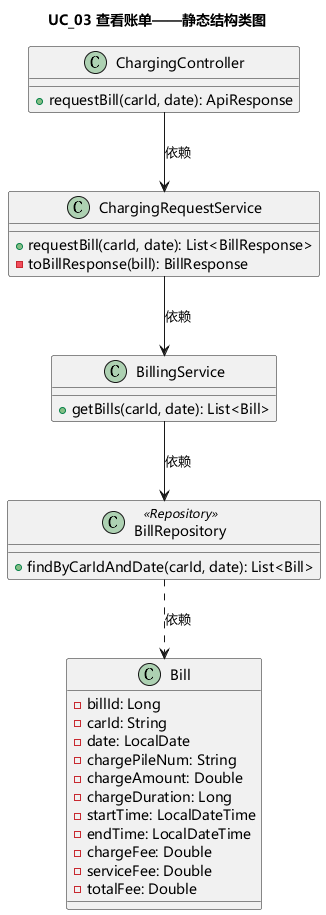

The diagram above was rendered by PlantUML. Its source (embedded in the PNG):
@startuml
skinparam defaultFontName "Microsoft YaHei"
title UC_03 查看账单——静态结构类图

class ChargingController {
  + requestBill(carId, date): ApiResponse
}

class ChargingRequestService {
  + requestBill(carId, date): List<BillResponse>
  - toBillResponse(bill): BillResponse
}

class BillingService {
  + getBills(carId, date): List<Bill>
}

class BillRepository <<Repository>> {
  + findByCarIdAndDate(carId, date): List<Bill>
}

class Bill {
  - billId: Long
  - carId: String
  - date: LocalDate
  - chargePileNum: String
  - chargeAmount: Double
  - chargeDuration: Long
  - startTime: LocalDateTime
  - endTime: LocalDateTime
  - chargeFee: Double
  - serviceFee: Double
  - totalFee: Double
}

ChargingController --> ChargingRequestService : 依赖
ChargingRequestService --> BillingService : 依赖
BillingService --> BillRepository : 依赖
BillRepository ..> Bill : 依赖

@enduml